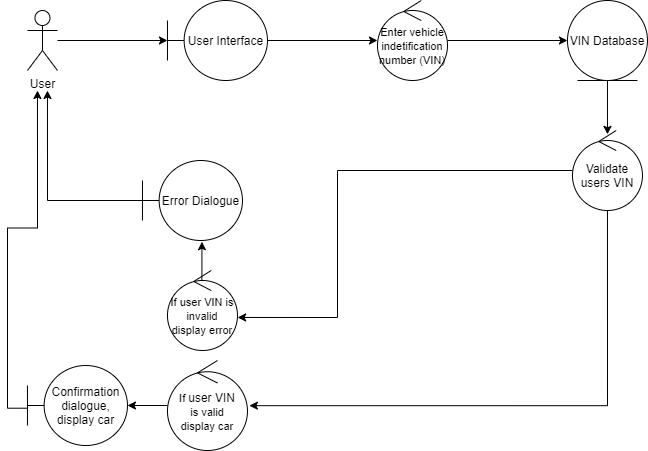

The diagram above was exported from draw.io. Its source (the exported page's mxGraphModel, read from the mxfile embedded in the PNG):
<mxGraphModel dx="702" dy="814" grid="1" gridSize="10" guides="1" tooltips="1" connect="1" arrows="1" fold="1" page="1" pageScale="1" pageWidth="827" pageHeight="1169" math="0" shadow="0">
  <root>
    <mxCell id="0" />
    <mxCell id="1" parent="0" />
    <mxCell id="mXcg0TL1uGOj0MJz7eQx-1" value="" style="edgeStyle=orthogonalEdgeStyle;rounded=0;orthogonalLoop=1;jettySize=auto;html=1;" edge="1" parent="1" source="mXcg0TL1uGOj0MJz7eQx-2" target="mXcg0TL1uGOj0MJz7eQx-6">
      <mxGeometry relative="1" as="geometry" />
    </mxCell>
    <mxCell id="mXcg0TL1uGOj0MJz7eQx-2" value="User" style="shape=umlActor;verticalLabelPosition=bottom;labelBackgroundColor=#ffffff;verticalAlign=top;html=1;" vertex="1" parent="1">
      <mxGeometry x="159.97" y="130" width="30" height="60" as="geometry" />
    </mxCell>
    <mxCell id="mXcg0TL1uGOj0MJz7eQx-24" style="edgeStyle=orthogonalEdgeStyle;rounded=0;orthogonalLoop=1;jettySize=auto;html=1;entryX=0.5;entryY=0.048;entryDx=0;entryDy=0;entryPerimeter=0;" edge="1" parent="1" source="mXcg0TL1uGOj0MJz7eQx-4" target="mXcg0TL1uGOj0MJz7eQx-11">
      <mxGeometry relative="1" as="geometry" />
    </mxCell>
    <mxCell id="mXcg0TL1uGOj0MJz7eQx-4" value="VIN Database" style="ellipse;shape=umlEntity;whiteSpace=wrap;html=1;" vertex="1" parent="1">
      <mxGeometry x="699.97" y="120" width="80" height="80" as="geometry" />
    </mxCell>
    <mxCell id="mXcg0TL1uGOj0MJz7eQx-5" value="" style="edgeStyle=orthogonalEdgeStyle;rounded=0;orthogonalLoop=1;jettySize=auto;html=1;" edge="1" parent="1" source="mXcg0TL1uGOj0MJz7eQx-6" target="mXcg0TL1uGOj0MJz7eQx-8">
      <mxGeometry relative="1" as="geometry" />
    </mxCell>
    <mxCell id="mXcg0TL1uGOj0MJz7eQx-6" value="User Interface" style="shape=umlBoundary;whiteSpace=wrap;html=1;" vertex="1" parent="1">
      <mxGeometry x="299.97" y="120" width="100" height="80" as="geometry" />
    </mxCell>
    <mxCell id="mXcg0TL1uGOj0MJz7eQx-7" style="edgeStyle=orthogonalEdgeStyle;rounded=0;orthogonalLoop=1;jettySize=auto;html=1;entryX=0;entryY=0.5;entryDx=0;entryDy=0;" edge="1" parent="1" source="mXcg0TL1uGOj0MJz7eQx-8" target="mXcg0TL1uGOj0MJz7eQx-4">
      <mxGeometry relative="1" as="geometry" />
    </mxCell>
    <mxCell id="mXcg0TL1uGOj0MJz7eQx-8" value="&lt;font style=&quot;font-size: 11px&quot;&gt;Enter vehicle indetification number (VIN)&lt;/font&gt;" style="ellipse;shape=umlControl;whiteSpace=wrap;html=1;" vertex="1" parent="1">
      <mxGeometry x="509.97" y="120" width="70.03" height="80" as="geometry" />
    </mxCell>
    <mxCell id="mXcg0TL1uGOj0MJz7eQx-9" style="edgeStyle=orthogonalEdgeStyle;rounded=0;orthogonalLoop=1;jettySize=auto;html=1;entryX=1.002;entryY=0.587;entryDx=0;entryDy=0;entryPerimeter=0;" edge="1" parent="1" source="mXcg0TL1uGOj0MJz7eQx-11" target="mXcg0TL1uGOj0MJz7eQx-13">
      <mxGeometry relative="1" as="geometry">
        <Array as="points">
          <mxPoint x="470" y="290" />
          <mxPoint x="470" y="437" />
        </Array>
      </mxGeometry>
    </mxCell>
    <mxCell id="mXcg0TL1uGOj0MJz7eQx-10" style="edgeStyle=orthogonalEdgeStyle;rounded=0;orthogonalLoop=1;jettySize=auto;html=1;entryX=1.024;entryY=0.502;entryDx=0;entryDy=0;entryPerimeter=0;" edge="1" parent="1" source="mXcg0TL1uGOj0MJz7eQx-11" target="mXcg0TL1uGOj0MJz7eQx-17">
      <mxGeometry relative="1" as="geometry">
        <Array as="points">
          <mxPoint x="740" y="525" />
        </Array>
      </mxGeometry>
    </mxCell>
    <mxCell id="mXcg0TL1uGOj0MJz7eQx-11" value="Validate users VIN" style="ellipse;shape=umlControl;whiteSpace=wrap;html=1;" vertex="1" parent="1">
      <mxGeometry x="704.97" y="250" width="70" height="80" as="geometry" />
    </mxCell>
    <mxCell id="mXcg0TL1uGOj0MJz7eQx-12" value="" style="edgeStyle=orthogonalEdgeStyle;rounded=0;orthogonalLoop=1;jettySize=auto;html=1;entryX=0.585;entryY=1.015;entryDx=0;entryDy=0;entryPerimeter=0;" edge="1" parent="1">
      <mxGeometry relative="1" as="geometry">
        <mxPoint x="335.97" y="400" as="sourcePoint" />
        <mxPoint x="334.4461904761904" y="361.2380952380952" as="targetPoint" />
      </mxGeometry>
    </mxCell>
    <mxCell id="mXcg0TL1uGOj0MJz7eQx-13" value="&lt;font style=&quot;font-size: 11px&quot;&gt;If user VIN is invalid display error&lt;/font&gt;" style="ellipse;shape=umlControl;whiteSpace=wrap;html=1;" vertex="1" parent="1">
      <mxGeometry x="299.97" y="390" width="70" height="80" as="geometry" />
    </mxCell>
    <mxCell id="mXcg0TL1uGOj0MJz7eQx-14" style="edgeStyle=orthogonalEdgeStyle;rounded=0;orthogonalLoop=1;jettySize=auto;html=1;" edge="1" parent="1" source="mXcg0TL1uGOj0MJz7eQx-15">
      <mxGeometry relative="1" as="geometry">
        <mxPoint x="179.97000000000003" y="210" as="targetPoint" />
      </mxGeometry>
    </mxCell>
    <mxCell id="mXcg0TL1uGOj0MJz7eQx-15" value="Error Dialogue" style="shape=umlBoundary;whiteSpace=wrap;html=1;" vertex="1" parent="1">
      <mxGeometry x="274.97" y="280" width="100" height="80" as="geometry" />
    </mxCell>
    <mxCell id="mXcg0TL1uGOj0MJz7eQx-16" value="" style="edgeStyle=orthogonalEdgeStyle;rounded=0;orthogonalLoop=1;jettySize=auto;html=1;" edge="1" parent="1" source="mXcg0TL1uGOj0MJz7eQx-17" target="mXcg0TL1uGOj0MJz7eQx-19">
      <mxGeometry relative="1" as="geometry" />
    </mxCell>
    <mxCell id="mXcg0TL1uGOj0MJz7eQx-17" value="&lt;font style=&quot;font-size: 11px&quot;&gt;If&amp;nbsp;&lt;span style=&quot;font-size: 12px&quot;&gt;user VIN&lt;/span&gt;&lt;br&gt;is valid&lt;br&gt;display car&lt;/font&gt;" style="ellipse;shape=umlControl;whiteSpace=wrap;html=1;" vertex="1" parent="1">
      <mxGeometry x="299.97" y="480" width="80" height="90" as="geometry" />
    </mxCell>
    <mxCell id="mXcg0TL1uGOj0MJz7eQx-18" style="edgeStyle=orthogonalEdgeStyle;rounded=0;orthogonalLoop=1;jettySize=auto;html=1;exitX=0;exitY=0.534;exitDx=0;exitDy=0;exitPerimeter=0;" edge="1" parent="1" source="mXcg0TL1uGOj0MJz7eQx-19">
      <mxGeometry relative="1" as="geometry">
        <mxPoint x="169.97000000000003" y="210" as="targetPoint" />
      </mxGeometry>
    </mxCell>
    <mxCell id="mXcg0TL1uGOj0MJz7eQx-19" value="Confirmation dialogue, display car" style="shape=umlBoundary;whiteSpace=wrap;html=1;" vertex="1" parent="1">
      <mxGeometry x="159.97" y="485" width="100" height="80" as="geometry" />
    </mxCell>
  </root>
</mxGraphModel>